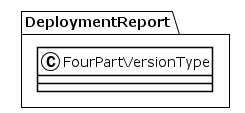

The diagram above was rendered by PlantUML. Its source (embedded in the PNG):
@startuml
!theme plain
package DeploymentReport {
class FourPartVersionType {
}
}
@enduml